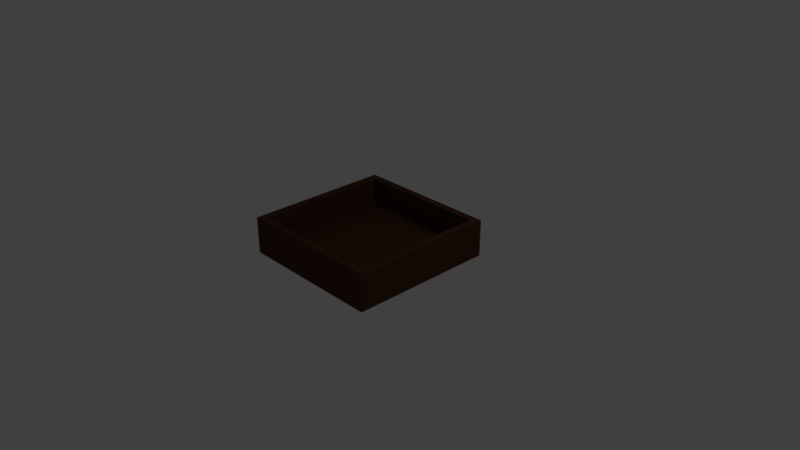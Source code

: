 # Source: dno.blend  (saved by Blender 2.79.0; exported with 4.5.12 LTS)
import bpy
from mathutils import Matrix  # noqa: F401  (used for matrix-valued properties, if any)

bpy.ops.wm.read_factory_settings(use_empty=True)
scene = bpy.context.scene
scene.name = 'Scene'

# ---- collections
col_collection_1 = bpy.data.collections.new('Collection 1'); scene.collection.children.link(col_collection_1)

# ---- materials (node trees are filled in below, after node groups)
mat_material = bpy.data.materials.new('Material')
mat_material.alpha_threshold = 0.0
mat_material.use_transparent_shadow = False
mat_material.diffuse_color = (0.08001, 0.03395, 0.0168, 1.0)
mat_material.roughness = 0.5
mat_material.specular_intensity = 0.05
mat_material.line_color = (0.0, 0.0, 0.0, 1.0)

# ---- material node trees

# ---- world
world_world = bpy.data.worlds.new('World'); scene.world = world_world
world_world.color = (0.05088, 0.05088, 0.05088)
world_world.use_sun_shadow = False
world_world.sun_shadow_jitter_overblur = 0.0
world_world.cycles.sampling_method = 'MANUAL'

# ---- cameras
cam_camera = bpy.data.cameras.new('Camera')
cam_camera.clip_end = 100.0
cam_camera.lens = 35.0
cam_camera.sensor_width = 32.0
cam_camera.sensor_height = 18.0
cam_camera.ortho_scale = 7.314
cam_camera.dof.focus_distance = 0.0
cam_camera.dof.aperture_fstop = 128.0

# ---- lights
light_lamp = bpy.data.lights.new('Lamp', 'POINT')
light_lamp.transmission_factor = 0.0
light_lamp.cutoff_distance = 30.0
light_lamp.energy = 100.0
light_lamp.shadow_buffer_clip_start = 1.001
light_lamp.shadow_soft_size = 0.1
light_lamp.shadow_maximum_resolution = 0.006
light_lamp.use_absolute_resolution = True

# ---- meshes
me_cube = bpy.data.meshes.new('Cube')
me_cube.from_pydata([(1.0, 1.0, -1.0), (1.0, -1.0, -1.0), (-1.0, -1.0, -1.0), (-1.0, 1.0, -1.0), (1.0, 1.0, -0.5), (1.0, -1.0, -0.5), (-1.0, -1.0, -0.5), (-1.0, 1.0, -0.5), (0.9, 0.9, -0.5), (0.9, -0.9, -0.5), (-0.9, 0.9, -0.5), (-0.9, -0.9, -0.5), (0.9, 0.9, -0.9), (0.9, -0.9, -0.9), (-0.9, 0.9, -0.9), (-0.9, -0.9, -0.9)], [], [(0, 1, 2, 3), (6, 5, 9, 11), (0, 4, 5, 1), (1, 5, 6, 2), (2, 6, 7, 3), (4, 0, 3, 7), (11, 9, 13, 15), (5, 4, 8, 9), (7, 6, 11, 10), (4, 7, 10, 8), (12, 14, 15, 13), (9, 8, 12, 13), (10, 11, 15, 14), (8, 10, 14, 12)])
me_cube.materials.append(mat_material)
me_cube.use_remesh_preserve_volume = False
me_cube.use_remesh_preserve_attributes = False
me_cube.use_mirror_vertex_groups = False
me_cube.update()

# ---- objects
ob_cube = bpy.data.objects.new('Cube', me_cube)
ob_lamp = bpy.data.objects.new('Lamp', light_lamp)
ob_camera = bpy.data.objects.new('Camera', cam_camera)

# ---- transforms, parenting, visibility, modifiers, constraints
ob_cube.location = (0.0, 0.0, 1.0)
ob_cube.lock_rotations_4d = False
ob_cube.empty_display_type = 'ARROWS'
ob_cube.lineart.crease_threshold = 0.0
ob_lamp.location = (4.076, 1.005, 5.904)
ob_lamp.rotation_euler = (0.6503, 0.05522, 1.866)
ob_lamp.lock_rotations_4d = False
ob_lamp.empty_display_type = 'ARROWS'
ob_lamp.color = (0.0, 0.0, 0.0, 0.0)
ob_lamp.lineart.crease_threshold = 0.0
ob_camera.location = (7.481, -6.508, 5.344)
ob_camera.rotation_euler = (1.109, 0.0, 0.8149)
ob_camera.lock_rotations_4d = False
ob_camera.empty_display_type = 'ARROWS'
ob_camera.color = (0.0, 0.0, 0.0, 0.0)
ob_camera.display_type = 'WIRE'
ob_camera.lineart.crease_threshold = 0.0

# ---- collection membership
col_collection_1.objects.link(ob_cube)
col_collection_1.objects.link(ob_lamp)
col_collection_1.objects.link(ob_camera)

# ---- scene / render settings (as saved in the file)
scene.camera = ob_camera
scene.frame_start = 1; scene.frame_end = 250; scene.frame_set(1)
scene.render.engine = 'BLENDER_EEVEE_NEXT'
scene.render.resolution_percentage = 50
scene.render.dither_intensity = 0.0
scene.cycles.use_denoising = False
scene.cycles.samples = 128
scene.cycles.sampling_pattern = 'TABULATED_SOBOL'
scene.cycles.use_adaptive_sampling = False
scene.cycles.use_light_tree = False
scene.cycles.blur_glossy = 0.0
scene.cycles.sample_clamp_indirect = 0.0
scene.view_settings.view_transform = 'Standard'
bpy.context.view_layer.update()
